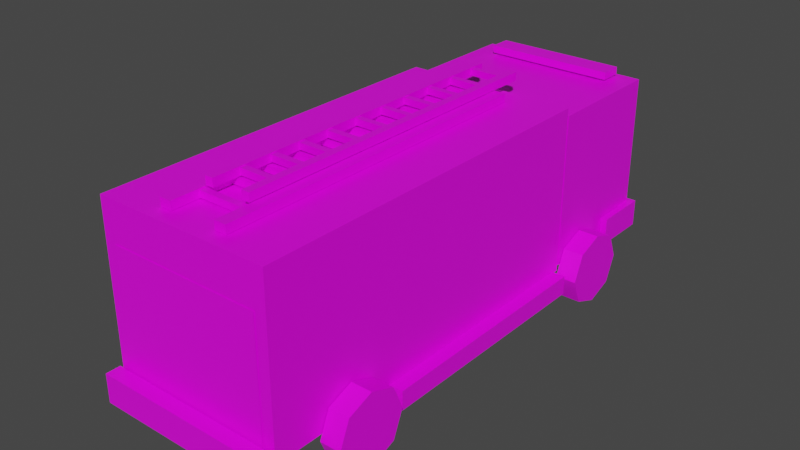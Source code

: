 # Source: fire_truck.blend  (saved by Blender 2.90.7; exported with 4.5.12 LTS)
import bpy
from mathutils import Matrix  # noqa: F401  (used for matrix-valued properties, if any)

bpy.ops.wm.read_factory_settings(use_empty=True)
scene = bpy.context.scene
scene.name = 'Scene'

# ---- collections
col_collection = bpy.data.collections.new('Collection'); scene.collection.children.link(col_collection)

# ---- images (referenced by path relative to the original .blend; pixels are not part of the script)
import os
ASSET_DIR = os.environ.get("B2B_ASSET_DIR", "")  # directory of the original .blend (textures are referenced by path, not embedded)
HERE = os.path.dirname(os.path.abspath(__file__))  # packed textures are extracted next to this script under _unpacked/

def load_image(name, relpath, width, height, colorspace="sRGB"):
    """Load a texture the original file referenced (path relative to the .blend, or extracted next to this script)."""
    p = next((c for c in (os.path.join(HERE, relpath), os.path.join(ASSET_DIR, relpath)) if relpath and os.path.exists(c)), "")
    if p:
        img = bpy.data.images.load(p, check_existing=True)
        img.name = name
    else:  # same state as the original file: an image datablock whose file is absent (Cycles renders it pink)
        img = bpy.data.images.new(name, width, height)
        img.source = "FILE"
        img.filepath = "//" + (relpath or name)
    img.colorspace_settings.name = colorspace
    return img
img_caminhao_bombeiro_png = load_image('caminhao_bombeiro.png', 'fire_truck.png', 1024, 1024, 'sRGB')

# ---- materials (node trees are filled in below, after node groups)
mat_material = bpy.data.materials.new('Material')
mat_material.alpha_threshold = 0.0
mat_material.line_color = (0.0, 0.0, 0.0, 1.0)

# ---- material node trees
mat_material.use_nodes = True; mat_material.node_tree.nodes.clear()
_N = mat_material.node_tree.nodes; _L = mat_material.node_tree.links
n0 = _N.new('ShaderNodeOutputMaterial'); n0.name = 'Material Output'; n0.location = (300, 300)
n1 = _N.new('ShaderNodeTexImage'); n1.name = 'Image Texture'; n1.location = (-292, 205)
n1.image = img_caminhao_bombeiro_png
n1.interpolation = 'Closest'
n2 = _N.new('ShaderNodeBsdfPrincipled'); n2.name = 'Principled BSDF'; n2.location = (10, 300)
n2.distribution = 'GGX'
n2.subsurface_method = 'BURLEY'
n2.inputs[2].default_value = 0.4
n2.inputs[3].default_value = 1.45
n2.inputs[27].default_value = (0.0, 0.0, 0.0, 1.0)
n2.inputs[28].default_value = 1.0
n3 = _N.new('ShaderNodeMath'); n3.name = 'Math'; n3.location = (0, 0)
n3.hide = True
n3.operation = 'GREATER_THAN'
n3.inputs[1].default_value = 0.0
_L.new(n2.outputs[0], n0.inputs[0])
_L.new(n1.outputs[0], n2.inputs[0])
_L.new(n1.outputs[1], n3.inputs[0])
_L.new(n3.outputs[0], n2.inputs[4])
n0.is_active_output = True

# ---- world
world_world = bpy.data.worlds.new('World'); scene.world = world_world
world_world.use_nodes = True; world_world.node_tree.nodes.clear()
_N = world_world.node_tree.nodes; _L = world_world.node_tree.links
n0 = _N.new('ShaderNodeOutputWorld'); n0.name = 'World Output'; n0.location = (300, 300)
n1 = _N.new('ShaderNodeBackground'); n1.name = 'Background'; n1.location = (10, 300)
n1.inputs[0].default_value = (0.05088, 0.05088, 0.05088, 1.0)
_L.new(n1.outputs[0], n0.inputs[0])
n0.is_active_output = True
world_world.color = (0.05088, 0.05088, 0.05088)
world_world.use_sun_shadow = False
world_world.sun_shadow_jitter_overblur = 0.0

# ---- meshes
me_cube_001 = bpy.data.meshes.new('Cube.001')
me_cube_001.from_pydata([(-7.847, -2.876, 11.75), (-7.847, 8.455, 11.75), (-7.847, -2.876, -1.813), (-7.847, 8.455, -1.813), (7.708, -2.876, 11.75), (7.708, 8.455, 11.75), (7.708, -2.876, -1.813), (7.708, 8.455, -1.813), (-7.847, -36.48, -2.287), (-7.847, -36.48, 12.48), (-7.847, -3.034, -2.287), (-7.847, -3.034, 12.48), (7.708, -36.48, -2.287), (7.708, -36.48, 12.48), (7.708, -3.034, -2.287), (7.708, -3.034, 12.48), (-3.364, -36.77, -3.78), (-3.364, -36.77, -2.093), (-3.364, 3.883, -3.78), (-3.364, 3.883, -2.093), (3.224, -36.77, -3.78), (3.224, -36.77, -2.093), (3.224, 3.883, -3.78), (3.224, 3.883, -2.093), (-7.911, -37.97, -3.74), (-7.911, -37.97, -1.212), (-7.911, -36.68, -3.74), (-7.911, -36.68, -1.212), (7.771, -37.97, -3.74), (7.771, -37.97, -1.212), (7.771, -36.68, -3.74), (7.771, -36.68, -1.212), (6.672, -36.54, 9.044), (6.672, -36.54, -2.287), (-6.811, -36.54, 9.044), (-6.811, -36.54, -2.287), (-8.49, 6.823, 0.1135), (-8.49, 8.91, 0.1135), (-8.49, 6.823, -2.296), (-8.49, 8.91, -2.296), (8.35, 6.823, 0.1135), (8.35, 8.91, 0.1135), (8.35, 6.823, -2.296), (8.35, 8.91, -2.296), (-7.847, -14.18, -2.287), (-7.847, -25.33, -2.287), (-7.847, -25.33, 12.48), (-7.847, -14.18, 12.48), (7.708, -25.33, -2.287), (7.708, -14.18, -2.287), (7.708, -14.18, 12.48), (7.708, -25.33, 12.48), (7.74, 3.84, -2.296), (8.353, 3.84, -2.296), (7.74, 3.84, 0.1135), (8.353, 3.84, 0.1135), (8.353, 6.823, 0.1135), (7.74, 6.823, 0.1135), (8.353, 6.823, -2.296), (7.74, 6.823, -2.296), (-8.496, 3.84, -2.296), (-7.884, 3.84, -2.296), (-8.496, 3.84, 0.1135), (-7.884, 3.84, 0.1135), (-7.884, 6.823, 0.1135), (-8.496, 6.823, 0.1135), (-7.884, 6.823, -2.296), (-8.496, 6.823, -2.296), (9.614, 3.348, -2.764), (9.614, -3.11, -2.764), (7.772, 0.119, -2.764), (9.614, 0.119, -2.764), (7.772, -2.164, -5.047), (7.772, -2.164, -0.4816), (7.772, 2.402, -5.047), (7.772, 2.402, -0.4816), (-9.804, -32.38, -2.764), (-9.804, -25.92, -2.764), (-7.962, -25.92, -2.764), (-7.962, -32.38, -2.764), (-9.804, -29.15, -2.764), (-7.962, -29.15, -2.764), (-9.804, -31.44, -5.047), (-9.804, -31.44, -0.4816), (-9.804, -26.87, -5.047), (-9.804, -26.87, -0.4816), (-7.962, -31.44, -5.047), (-7.962, -31.44, -0.4816), (-7.962, -26.87, -5.047), (-7.962, -26.87, -0.4816), (-7.962, -29.15, 0.3831), (-7.962, -29.15, -5.912), (-9.804, -29.15, 0.3831), (-9.804, -29.15, -5.912), (9.614, -2.164, -5.047), (9.614, -2.164, -0.4816), (9.614, 2.402, -5.047), (9.614, 2.402, -0.4816), (9.614, 0.119, 0.3831), (9.614, 0.119, -5.912), (7.772, 0.119, 0.3831), (7.772, 0.119, -5.912), (-9.804, 0.119, -5.912), (-9.804, 0.119, 0.3831), (-7.962, 0.119, -5.912), (-7.962, 0.119, 0.3831), (-7.962, 2.402, -0.4816), (-7.962, 2.402, -5.047), (-7.962, -2.164, -0.4816), (-7.962, -2.164, -5.047), (-9.804, 2.402, -0.4816), (-9.804, 2.402, -5.047), (-9.804, -2.164, -0.4816), (-9.804, -2.164, -5.047), (-7.962, 0.119, -2.764), (-9.804, 0.119, -2.764), (-7.962, -3.11, -2.764), (-7.962, 3.348, -2.764), (-9.804, 3.348, -2.764), (-9.804, -3.11, -2.764), (-8.843, -25.1, -3.78), (-8.843, -25.1, -2.093), (-8.843, -3.738, -3.78), (-8.843, -3.738, -2.093), (-7.614, -25.1, -3.78), (-7.614, -25.1, -2.093), (-7.614, -3.738, -3.78), (-7.614, -3.738, -2.093), (8.948, -3.738, -2.093), (8.948, -3.738, -3.78), (8.948, -25.1, -2.093), (8.948, -25.1, -3.78), (7.72, -3.738, -2.093), (7.72, -3.738, -3.78), (7.72, -25.1, -2.093), (7.72, -25.1, -3.78), (3.03, 8.422, 0.6444), (3.03, 8.422, 2.427), (3.03, 8.822, 0.6444), (3.03, 8.822, 2.427), (6.657, 8.422, 0.6444), (6.657, 8.422, 2.427), (6.657, 8.822, 0.6444), (6.657, 8.822, 2.427), (-6.226, 8.422, 0.6444), (-6.226, 8.422, 2.427), (-6.226, 8.822, 0.6444), (-6.226, 8.822, 2.427), (-2.599, 8.422, 0.6444), (-2.599, 8.422, 2.427), (-2.599, 8.822, 0.6444), (-2.599, 8.822, 2.427), (-7.615, -36.32, 0.7408), (7.476, -36.32, 0.7408), (-7.615, -25.5, 0.7408), (7.476, -25.5, 0.7408), (0.2173, -32.52, 4.751), (0.2173, -29.26, 4.751), (-0.6589, -32.52, 4.601), (-0.6589, -29.26, 4.601), (-1.334, -32.52, 4.185), (-1.334, -29.26, 4.185), (-1.654, -32.52, 3.597), (-1.654, -29.26, 3.597), (-1.546, -32.52, 2.974), (-1.546, -29.26, 2.974), (-1.033, -32.52, 2.457), (-1.033, -29.26, 2.457), (-0.2339, -32.52, 2.165), (-0.2339, -29.26, 2.165), (0.6685, -32.52, 2.165), (0.6685, -29.26, 2.165), (1.468, -32.52, 2.457), (1.468, -29.26, 2.457), (1.98, -32.52, 2.974), (1.98, -29.26, 2.974), (2.089, -32.52, 3.597), (2.089, -29.26, 3.597), (1.769, -32.52, 4.185), (1.769, -29.26, 4.185), (1.093, -32.52, 4.601), (1.093, -29.26, 4.601), (-2.907, -33.58, 0.6997), (-2.907, -33.58, 5.685), (-2.907, -32.29, 0.6997), (-2.907, -32.29, 5.685), (2.767, -33.58, 0.6997), (2.767, -33.58, 5.685), (2.767, -32.29, 0.6997), (2.767, -32.29, 5.685), (-2.907, -29.37, 0.6997), (-2.907, -29.37, 5.685), (-2.907, -28.08, 0.6997), (-2.907, -28.08, 5.685), (2.767, -29.37, 0.6997), (2.767, -29.37, 5.685), (2.767, -28.08, 0.6997), (2.767, -28.08, 5.685), (-5.924, 5.896, 11.96), (-5.924, 5.896, 12.62), (-5.924, 7.863, 11.96), (-5.924, 7.863, 12.62), (5.785, 5.896, 11.96), (5.785, 5.896, 12.62), (5.785, 7.863, 11.96), (5.785, 7.863, 12.62), (7.772, -29.15, -5.912), (7.772, -29.15, 0.3831), (9.614, -29.15, -5.912), (9.614, -29.15, 0.3831), (9.614, -26.87, -0.4816), (9.614, -26.87, -5.047), (9.614, -31.44, -0.4816), (9.614, -31.44, -5.047), (7.772, -26.87, -0.4816), (7.772, -26.87, -5.047), (7.772, -31.44, -0.4816), (7.772, -31.44, -5.047), (9.614, -29.15, -2.764), (7.772, -29.15, -2.764), (9.614, -32.38, -2.764), (9.614, -25.92, -2.764), (7.772, -25.92, -2.764), (7.772, -32.38, -2.764), (7.772, 3.348, -2.764), (7.772, -3.11, -2.764), (2.052, -35.16, 12.52), (2.052, -35.16, 13.25), (2.052, -5.213, 12.52), (2.052, -5.213, 13.25), (3.102, -35.16, 12.52), (3.102, -35.16, 13.25), (3.102, -5.213, 12.52), (3.102, -5.213, 13.25), (-3.175, -35.16, 12.52), (-3.175, -35.16, 13.25), (-3.175, -5.213, 12.52), (-3.175, -5.213, 13.25), (-2.125, -35.16, 12.52), (-2.125, -35.16, 13.25), (-2.125, -5.213, 12.52), (-2.125, -5.213, 13.25), (2.226, -32.74, 12.6), (2.226, -32.74, 13.16), (-2.252, -32.74, 12.6), (-2.252, -32.74, 13.16), (2.226, -32.18, 12.6), (2.226, -32.18, 13.16), (-2.252, -32.18, 12.6), (-2.252, -32.18, 13.16), (2.226, -29.86, 12.6), (2.226, -29.86, 13.16), (-2.252, -29.86, 12.6), (-2.252, -29.86, 13.16), (2.226, -29.3, 12.6), (2.226, -29.3, 13.16), (-2.252, -29.3, 12.6), (-2.252, -29.3, 13.16), (2.226, -27.1, 12.6), (2.226, -27.1, 13.16), (-2.252, -27.1, 12.6), (-2.252, -27.1, 13.16), (2.226, -26.53, 12.6), (2.226, -26.53, 13.16), (-2.252, -26.53, 12.6), (-2.252, -26.53, 13.16), (2.226, -24.22, 12.6), (2.226, -24.22, 13.16), (-2.252, -24.22, 12.6), (-2.252, -24.22, 13.16), (2.226, -23.65, 12.6), (2.226, -23.65, 13.16), (-2.252, -23.65, 12.6), (-2.252, -23.65, 13.16), (2.226, -21.14, 12.6), (2.226, -21.14, 13.16), (-2.252, -21.14, 12.6), (-2.252, -21.14, 13.16), (2.226, -20.58, 12.6), (2.226, -20.58, 13.16), (-2.252, -20.58, 12.6), (-2.252, -20.58, 13.16), (2.226, -18.26, 12.6), (2.226, -18.26, 13.16), (-2.252, -18.26, 12.6), (-2.252, -18.26, 13.16), (2.226, -17.7, 12.6), (2.226, -17.7, 13.16), (-2.252, -17.7, 12.6), (-2.252, -17.7, 13.16), (2.226, -15.5, 12.6), (2.226, -15.5, 13.16), (-2.252, -15.5, 12.6), (-2.252, -15.5, 13.16), (2.226, -14.93, 12.6), (2.226, -14.93, 13.16), (-2.252, -14.93, 12.6), (-2.252, -14.93, 13.16), (2.226, -12.62, 12.6), (2.226, -12.62, 13.16), (-2.252, -12.62, 12.6), (-2.252, -12.62, 13.16), (2.226, -12.05, 12.6), (2.226, -12.05, 13.16), (-2.252, -12.05, 12.6), (-2.252, -12.05, 13.16), (2.226, -9.659, 12.6), (2.226, -9.659, 13.16), (-2.252, -9.659, 12.6), (-2.252, -9.659, 13.16), (2.226, -9.096, 12.6), (2.226, -9.096, 13.16), (-2.252, -9.096, 12.6), (-2.252, -9.096, 13.16), (2.226, -6.78, 12.6), (2.226, -6.78, 13.16), (-2.252, -6.78, 12.6), (-2.252, -6.78, 13.16), (2.226, -6.217, 12.6), (2.226, -6.217, 13.16), (-2.252, -6.217, 12.6), (-2.252, -6.217, 13.16), (1.352, -32.15, 13.29), (1.352, -32.15, 14.02), (1.352, -2.203, 13.29), (1.352, -2.203, 14.02), (2.046, -32.15, 13.29), (2.046, -32.15, 14.02), (2.046, -2.203, 13.29), (2.046, -2.203, 14.02), (-2.106, -32.15, 13.29), (-2.106, -32.15, 14.02), (-2.106, -2.203, 13.29), (-2.106, -2.203, 14.02), (-1.411, -32.15, 13.29), (-1.411, -32.15, 14.02), (-1.411, -2.203, 13.29), (-1.411, -2.203, 14.02), (1.467, -29.73, 13.38), (1.467, -29.73, 13.94), (-1.495, -29.73, 13.38), (-1.495, -29.73, 13.94), (1.467, -29.17, 13.38), (1.467, -29.17, 13.94), (-1.495, -29.17, 13.38), (-1.495, -29.17, 13.94), (1.467, -26.85, 13.38), (1.467, -26.85, 13.94), (-1.495, -26.85, 13.38), (-1.495, -26.85, 13.94), (1.467, -26.29, 13.38), (1.467, -26.29, 13.94), (-1.495, -26.29, 13.38), (-1.495, -26.29, 13.94), (1.467, -24.09, 13.38), (1.467, -24.09, 13.94), (-1.495, -24.09, 13.38), (-1.495, -24.09, 13.94), (1.467, -23.52, 13.38), (1.467, -23.52, 13.94), (-1.495, -23.52, 13.38), (-1.495, -23.52, 13.94), (1.467, -21.21, 13.38), (1.467, -21.21, 13.94), (-1.495, -21.21, 13.38), (-1.495, -21.21, 13.94), (1.467, -20.64, 13.38), (1.467, -20.64, 13.94), (-1.495, -20.64, 13.38), (-1.495, -20.64, 13.94), (1.467, -18.13, 13.38), (1.467, -18.13, 13.94), (-1.495, -18.13, 13.38), (-1.495, -18.13, 13.94), (1.467, -17.57, 13.38), (1.467, -17.57, 13.94), (-1.495, -17.57, 13.38), (-1.495, -17.57, 13.94), (1.467, -15.25, 13.38), (1.467, -15.25, 13.94), (-1.495, -15.25, 13.38), (-1.495, -15.25, 13.94), (1.467, -14.69, 13.38), (1.467, -14.69, 13.94), (-1.495, -14.69, 13.38), (-1.495, -14.69, 13.94), (1.467, -12.49, 13.38), (1.467, -12.49, 13.94), (-1.495, -12.49, 13.38), (-1.495, -12.49, 13.94), (1.467, -11.92, 13.38), (1.467, -11.92, 13.94), (-1.495, -11.92, 13.38), (-1.495, -11.92, 13.94), (1.467, -9.607, 13.38), (1.467, -9.607, 13.94), (-1.495, -9.607, 13.38), (-1.495, -9.607, 13.94), (1.467, -9.044, 13.38), (1.467, -9.044, 13.94), (-1.495, -9.044, 13.38), (-1.495, -9.044, 13.94), (1.467, -6.649, 13.38), (1.467, -6.649, 13.94), (-1.495, -6.649, 13.38), (-1.495, -6.649, 13.94), (1.467, -6.086, 13.38), (1.467, -6.086, 13.94), (-1.495, -6.086, 13.38), (-1.495, -6.086, 13.94), (1.467, -3.77, 13.38), (1.467, -3.77, 13.94), (-1.495, -3.77, 13.38), (-1.495, -3.77, 13.94), (1.467, -3.207, 13.38), (1.467, -3.207, 13.94), (-1.495, -3.207, 13.38), (-1.495, -3.207, 13.94)], [], [(0, 1, 3, 2), (2, 3, 7, 6), (6, 7, 5, 4), (4, 5, 1, 0), (2, 6, 4, 0), (7, 3, 1, 5), (44, 47, 11, 10), (10, 11, 15, 14), (48, 51, 13, 12), (12, 13, 9, 8), (45, 48, 12, 8), (51, 46, 9, 13), (16, 17, 19, 18), (18, 19, 23, 22), (22, 23, 21, 20), (20, 21, 17, 16), (18, 22, 20, 16), (23, 19, 17, 21), (24, 25, 27, 26), (26, 27, 31, 30), (30, 31, 29, 28), (28, 29, 25, 24), (26, 30, 28, 24), (31, 27, 25, 29), (33, 32, 34, 35), (36, 37, 39, 38), (38, 39, 43, 42), (42, 43, 41, 40), (40, 41, 37, 36), (38, 42, 40, 36), (43, 39, 37, 41), (15, 11, 47, 50), (50, 47, 46, 51), (10, 14, 49, 44), (44, 49, 48, 45), (14, 15, 50, 49), (49, 50, 51, 48), (8, 9, 46, 45), (45, 46, 47, 44), (53, 52, 59, 58), (55, 54, 52, 53), (58, 59, 57, 56), (56, 57, 54, 55), (53, 58, 56, 55), (59, 52, 54, 57), (61, 60, 67, 66), (63, 62, 60, 61), (66, 67, 65, 64), (64, 65, 62, 63), (61, 66, 64, 63), (67, 60, 62, 65), (122, 123, 127, 126), (86, 79, 76, 82), (93, 80, 77, 84), (89, 85, 92, 90), (80, 92, 85, 77), (84, 88, 91, 93), (77, 85, 89, 78), (81, 90, 87, 79), (79, 87, 83, 76), (93, 91, 86, 82), (90, 92, 83, 87), (76, 83, 92, 80), (84, 77, 78, 88), (78, 89, 90, 81), (91, 81, 79, 86), (82, 76, 80, 93), (104, 114, 116, 109), (119, 112, 103, 115), (105, 103, 112, 108), (102, 104, 109, 113), (116, 108, 112, 119), (114, 105, 108, 116), (118, 110, 106, 117), (111, 107, 104, 102), (115, 103, 110, 118), (106, 110, 103, 105), (102, 115, 118, 111), (111, 118, 117, 107), (109, 116, 119, 113), (117, 106, 105, 114), (113, 119, 115, 102), (133, 129, 131, 135), (127, 123, 121, 125), (128, 132, 134, 130), (124, 125, 121, 120), (122, 126, 124, 120), (126, 127, 125, 124), (120, 121, 123, 122), (131, 130, 134, 135), (135, 134, 132, 133), (133, 132, 128, 129), (129, 128, 130, 131), (136, 137, 139, 138), (138, 139, 143, 142), (142, 143, 141, 140), (140, 141, 137, 136), (138, 142, 140, 136), (143, 139, 137, 141), (144, 145, 147, 146), (146, 147, 151, 150), (150, 151, 149, 148), (148, 149, 145, 144), (146, 150, 148, 144), (151, 147, 145, 149), (46, 45, 48, 51), (154, 155, 153, 152), (156, 157, 159, 158), (158, 159, 161, 160), (160, 161, 163, 162), (162, 163, 165, 164), (164, 165, 167, 166), (166, 167, 169, 168), (168, 169, 171, 170), (170, 171, 173, 172), (172, 173, 175, 174), (174, 175, 177, 176), (176, 177, 179, 178), (184, 185, 189, 188), (178, 179, 181, 180), (180, 181, 157, 156), (182, 183, 185, 184), (188, 189, 187, 186), (186, 187, 183, 182), (184, 188, 186, 182), (189, 185, 183, 187), (192, 193, 197, 196), (190, 191, 193, 192), (196, 197, 195, 194), (194, 195, 191, 190), (192, 196, 194, 190), (197, 193, 191, 195), (200, 201, 205, 204), (198, 199, 201, 200), (204, 205, 203, 202), (202, 203, 199, 198), (200, 204, 202, 198), (205, 201, 199, 203), (221, 210, 209, 218), (223, 216, 207, 219), (209, 207, 216, 212), (206, 208, 213, 217), (220, 212, 216, 223), (218, 209, 212, 220), (222, 214, 210, 221), (215, 211, 208, 206), (219, 207, 214, 222), (210, 214, 207, 209), (206, 219, 222, 215), (215, 222, 221, 211), (208, 218, 220, 213), (213, 220, 223, 217), (217, 223, 219, 206), (211, 221, 218, 208), (88, 78, 81, 91), (68, 97, 98, 71), (225, 73, 100, 70), (98, 100, 73, 95), (101, 99, 94, 72), (69, 95, 73, 225), (71, 98, 95, 69), (224, 75, 97, 68), (74, 96, 99, 101), (70, 100, 75, 224), (97, 75, 100, 98), (101, 70, 224, 74), (74, 224, 68, 96), (99, 71, 69, 94), (94, 69, 225, 72), (72, 225, 70, 101), (96, 68, 71, 99), (107, 117, 114, 104), (226, 227, 229, 228), (228, 229, 233, 232), (232, 233, 231, 230), (230, 231, 227, 226), (228, 232, 230, 226), (233, 229, 227, 231), (234, 235, 237, 236), (236, 237, 241, 240), (240, 241, 239, 238), (238, 239, 235, 234), (236, 240, 238, 234), (241, 237, 235, 239), (242, 243, 245, 244), (244, 245, 249, 248), (248, 249, 247, 246), (246, 247, 243, 242), (244, 248, 246, 242), (249, 245, 243, 247), (250, 251, 253, 252), (252, 253, 257, 256), (256, 257, 255, 254), (254, 255, 251, 250), (252, 256, 254, 250), (257, 253, 251, 255), (258, 259, 261, 260), (260, 261, 265, 264), (264, 265, 263, 262), (262, 263, 259, 258), (260, 264, 262, 258), (265, 261, 259, 263), (266, 267, 269, 268), (268, 269, 273, 272), (272, 273, 271, 270), (270, 271, 267, 266), (268, 272, 270, 266), (273, 269, 267, 271), (274, 275, 277, 276), (276, 277, 281, 280), (280, 281, 279, 278), (278, 279, 275, 274), (276, 280, 278, 274), (281, 277, 275, 279), (282, 283, 285, 284), (284, 285, 289, 288), (288, 289, 287, 286), (286, 287, 283, 282), (284, 288, 286, 282), (289, 285, 283, 287), (290, 291, 293, 292), (292, 293, 297, 296), (296, 297, 295, 294), (294, 295, 291, 290), (292, 296, 294, 290), (297, 293, 291, 295), (298, 299, 301, 300), (300, 301, 305, 304), (304, 305, 303, 302), (302, 303, 299, 298), (300, 304, 302, 298), (305, 301, 299, 303), (306, 307, 309, 308), (308, 309, 313, 312), (312, 313, 311, 310), (310, 311, 307, 306), (308, 312, 310, 306), (313, 309, 307, 311), (314, 315, 317, 316), (316, 317, 321, 320), (320, 321, 319, 318), (318, 319, 315, 314), (316, 320, 318, 314), (321, 317, 315, 319), (322, 323, 325, 324), (324, 325, 329, 328), (328, 329, 327, 326), (326, 327, 323, 322), (324, 328, 326, 322), (329, 325, 323, 327), (330, 331, 333, 332), (332, 333, 337, 336), (336, 337, 335, 334), (334, 335, 331, 330), (332, 336, 334, 330), (337, 333, 331, 335), (338, 339, 341, 340), (340, 341, 345, 344), (344, 345, 343, 342), (342, 343, 339, 338), (340, 344, 342, 338), (345, 341, 339, 343), (346, 347, 349, 348), (348, 349, 353, 352), (352, 353, 351, 350), (350, 351, 347, 346), (348, 352, 350, 346), (353, 349, 347, 351), (354, 355, 357, 356), (356, 357, 361, 360), (360, 361, 359, 358), (358, 359, 355, 354), (356, 360, 358, 354), (361, 357, 355, 359), (362, 363, 365, 364), (364, 365, 369, 368), (368, 369, 367, 366), (366, 367, 363, 362), (364, 368, 366, 362), (369, 365, 363, 367), (370, 371, 373, 372), (372, 373, 377, 376), (376, 377, 375, 374), (374, 375, 371, 370), (372, 376, 374, 370), (377, 373, 371, 375), (378, 379, 381, 380), (380, 381, 385, 384), (384, 385, 383, 382), (382, 383, 379, 378), (380, 384, 382, 378), (385, 381, 379, 383), (386, 387, 389, 388), (388, 389, 393, 392), (392, 393, 391, 390), (390, 391, 387, 386), (388, 392, 390, 386), (393, 389, 387, 391), (394, 395, 397, 396), (396, 397, 401, 400), (400, 401, 399, 398), (398, 399, 395, 394), (396, 400, 398, 394), (401, 397, 395, 399), (402, 403, 405, 404), (404, 405, 409, 408), (408, 409, 407, 406), (406, 407, 403, 402), (404, 408, 406, 402), (409, 405, 403, 407), (410, 411, 413, 412), (412, 413, 417, 416), (416, 417, 415, 414), (414, 415, 411, 410), (412, 416, 414, 410), (417, 413, 411, 415)])
_uv = me_cube_001.uv_layers.new(name='UVMap')
_uv.uv.foreach_set('vector', [0.5, 1.0, 0.7583, 1.0, 0.7583, 0.75, 0.5, 0.75, 0.0, 0.75, 0.25, 0.75, 0.25, 1.0, 0.0, 1.0, 0.5, 0.75, 0.7583, 0.75, 0.7583, 1.0, 0.5, 1.0, 0.0, 0.75, 0.25, 0.75, 0.25, 1.0, 0.0, 1.0, 0.0, 0.75, 0.25, 0.75, 0.25, 1.0, 0.0, 1.0, 0.7583, 0.75, 1.0, 0.75, 1.0, 1.0, 0.7583, 1.0, 0.0, 0.75, 0.0, 0.5, 0.25, 0.5, 0.25, 0.75, 0.0, 0.75, 0.25, 0.75, 0.25, 1.0, 0.0, 1.0, 1.0, 0.5, 1.0, 0.75, 0.7583, 0.75, 0.7583, 0.5, 0.0, 0.75, 0.0, 0.5, 0.25, 0.5, 0.25, 0.75, 0.0, 0.9167, 0.25, 0.9167, 0.25, 1.0, 0.0, 1.0, 0.0, 0.9167, 0.25, 0.9167, 0.25, 1.0, 0.0, 1.0, 0.0, 0.75, 0.25, 0.75, 0.25, 1.0, 0.0, 1.0, 0.0, 0.75, 0.25, 0.75, 0.25, 1.0, 0.0, 1.0, 0.0, 0.75, 0.25, 0.75, 0.25, 1.0, 0.0, 1.0, 0.0, 0.75, 0.25, 0.75, 0.25, 1.0, 0.0, 1.0, 0.0, 0.75, 0.25, 0.75, 0.25, 1.0, 0.0, 1.0, 0.0, 0.75, 0.25, 0.75, 0.25, 1.0, 0.0, 1.0, 0.25, 0.08333, 0.3083, 0.08333, 0.3083, 0.1417, 0.25, 0.1417, 0.25, 0.08333, 0.3083, 0.08333, 0.3083, 0.1417, 0.25, 0.1417, 0.25, 0.08333, 0.3083, 0.08333, 0.3083, 0.1417, 0.25, 0.1417, 0.25, 0.08333, 0.3083, 0.08333, 0.3083, 0.1417, 0.25, 0.1417, 0.25, 0.08333, 0.3083, 0.08333, 0.3083, 0.1417, 0.25, 0.1417, 0.25, 0.08333, 0.3083, 0.08333, 0.3083, 0.1417, 0.25, 0.1417, 0.5, 0.5, 0.5, 0.75, 0.25, 0.75, 0.25, 0.5, 0.7917, 0.08333, 0.85, 0.08333, 0.85, 0.1417, 0.7917, 0.1417, 0.7917, 0.08333, 0.85, 0.08333, 0.85, 0.1417, 0.7917, 0.1417, 0.7917, 0.08333, 0.85, 0.08333, 0.85, 0.1417, 0.7917, 0.1417, 0.7917, 0.08333, 0.85, 0.08333, 0.85, 0.1417, 0.7917, 0.1417, 0.7917, 0.08333, 0.85, 0.08333, 0.85, 0.1417, 0.7917, 0.1417, 0.7917, 0.08333, 0.85, 0.08333, 0.85, 0.1417, 0.7917, 0.1417, 0.0, 0.75, 0.25, 0.75, 0.25, 0.8333, 0.0, 0.8333, 0.0, 0.8333, 0.25, 0.8333, 0.25, 0.9167, 0.0, 0.9167, 0.0, 0.75, 0.25, 0.75, 0.25, 0.8333, 0.0, 0.8333, 0.0, 0.8333, 0.25, 0.8333, 0.25, 0.9167, 0.0, 0.9167, 0.0, 0.75, 0.0, 0.5, 0.25, 0.5, 0.25, 0.75, 0.0, 0.75, 0.0, 0.5, 0.25, 0.5, 0.25, 0.75, 1.0, 0.5, 1.0, 0.75, 0.7583, 0.75, 0.7583, 0.5, 0.0, 0.75, 0.0, 0.5, 0.25, 0.5, 0.25, 0.75, 0.7917, 0.08333, 0.85, 0.08333, 0.85, 0.1417, 0.7917, 0.1417, 0.7917, 0.08333, 0.85, 0.08333, 0.85, 0.1417, 0.7917, 0.1417, 0.7917, 0.08333, 0.85, 0.08333, 0.85, 0.1417, 0.7917, 0.1417, 0.7917, 0.08333, 0.85, 0.08333, 0.85, 0.1417, 0.7917, 0.1417, 0.7917, 0.08333, 0.85, 0.08333, 0.85, 0.1417, 0.7917, 0.1417, 0.7917, 0.08333, 0.85, 0.08333, 0.85, 0.1417, 0.7917, 0.1417, 0.7917, 0.08333, 0.85, 0.08333, 0.85, 0.1417, 0.7917, 0.1417, 0.7917, 0.08333, 0.85, 0.08333, 0.85, 0.1417, 0.7917, 0.1417, 0.7917, 0.08333, 0.85, 0.08333, 0.85, 0.1417, 0.7917, 0.1417, 0.7917, 0.08333, 0.85, 0.08333, 0.85, 0.1417, 0.7917, 0.1417, 0.7917, 0.08333, 0.85, 0.08333, 0.85, 0.1417, 0.7917, 0.1417, 0.7917, 0.08333, 0.85, 0.08333, 0.85, 0.1417, 0.7917, 0.1417, 0.25, 0.08333, 0.3083, 0.08333, 0.3083, 0.1417, 0.25, 0.1417, 0.2583, 0.08333, 0.3333, 0.08333, 0.3333, 0.1417, 0.2583, 0.1417, 0.1167, 0.008333, 0.1167, 0.125, 0.25, 0.125, 0.2167, 0.03333, 0.2583, 0.08333, 0.3333, 0.08333, 0.3333, 0.1417, 0.2583, 0.1417, 0.1167, 0.125, 0.1167, 0.2417, 0.2083, 0.225, 0.25, 0.125, 0.2583, 0.08333, 0.3333, 0.08333, 0.3333, 0.1417, 0.2583, 0.1417, 0.2583, 0.08333, 0.3333, 0.08333, 0.3333, 0.1417, 0.2583, 0.1417, 0.1167, 0.125, 0.1167, 0.2417, 0.025, 0.2167, 0.0, 0.125, 0.2583, 0.08333, 0.3333, 0.08333, 0.3333, 0.1417, 0.2583, 0.1417, 0.2583, 0.08333, 0.3333, 0.08333, 0.3333, 0.1417, 0.2583, 0.1417, 0.2583, 0.08333, 0.3333, 0.08333, 0.3333, 0.1417, 0.2583, 0.1417, 0.0, 0.125, 0.025, 0.2167, 0.1167, 0.2417, 0.1167, 0.125, 0.2583, 0.08333, 0.3333, 0.08333, 0.3333, 0.1417, 0.2583, 0.1417, 0.25, 0.125, 0.2083, 0.225, 0.1167, 0.2417, 0.1167, 0.125, 0.1167, 0.008333, 0.1167, 0.125, 0.0, 0.125, 0.025, 0.03333, 0.025, 0.03333, 0.0, 0.125, 0.1167, 0.125, 0.1167, 0.008333, 0.1167, 0.008333, 0.1167, 0.125, 0.0, 0.125, 0.025, 0.03333, 0.0, 0.125, 0.025, 0.2167, 0.1167, 0.2417, 0.1167, 0.125, 0.2583, 0.08333, 0.3333, 0.08333, 0.3333, 0.1417, 0.2583, 0.1417, 0.2583, 0.08333, 0.3333, 0.08333, 0.3333, 0.1417, 0.2583, 0.1417, 0.2583, 0.08333, 0.3333, 0.08333, 0.3333, 0.1417, 0.2583, 0.1417, 0.1167, 0.125, 0.1167, 0.2417, 0.025, 0.2167, 0.0, 0.125, 0.2583, 0.08333, 0.3333, 0.08333, 0.3333, 0.1417, 0.2583, 0.1417, 0.2583, 0.08333, 0.3333, 0.08333, 0.3333, 0.1417, 0.2583, 0.1417, 0.1167, 0.125, 0.1167, 0.2417, 0.2083, 0.225, 0.25, 0.125, 0.2583, 0.08333, 0.3333, 0.08333, 0.3333, 0.1417, 0.2583, 0.1417, 0.1167, 0.008333, 0.1167, 0.125, 0.25, 0.125, 0.2167, 0.03333, 0.2583, 0.08333, 0.3333, 0.08333, 0.3333, 0.1417, 0.2583, 0.1417, 0.2583, 0.08333, 0.3333, 0.08333, 0.3333, 0.1417, 0.2583, 0.1417, 0.25, 0.125, 0.2083, 0.225, 0.1167, 0.2417, 0.1167, 0.125, 0.025, 0.03333, 0.0, 0.125, 0.1167, 0.125, 0.1167, 0.008333, 0.25, 0.08333, 0.3083, 0.08333, 0.3083, 0.1417, 0.25, 0.1417, 0.25, 0.08333, 0.3083, 0.08333, 0.3083, 0.1417, 0.25, 0.1417, 0.25, 0.08333, 0.3083, 0.08333, 0.3083, 0.1417, 0.25, 0.1417, 0.25, 0.08333, 0.3083, 0.08333, 0.3083, 0.1417, 0.25, 0.1417, 0.25, 0.08333, 0.3083, 0.08333, 0.3083, 0.1417, 0.25, 0.1417, 0.25, 0.08333, 0.3083, 0.08333, 0.3083, 0.1417, 0.25, 0.1417, 0.25, 0.08333, 0.3083, 0.08333, 0.3083, 0.1417, 0.25, 0.1417, 0.25, 0.08333, 0.3083, 0.08333, 0.3083, 0.1417, 0.25, 0.1417, 0.25, 0.08333, 0.3083, 0.08333, 0.3083, 0.1417, 0.25, 0.1417, 0.25, 0.08333, 0.3083, 0.08333, 0.3083, 0.1417, 0.25, 0.1417, 0.25, 0.08333, 0.3083, 0.08333, 0.3083, 0.1417, 0.25, 0.1417, 0.45, 0.08333, 0.45, 0.1417, 0.3917, 0.1417, 0.3917, 0.08333, 0.5, 0.1417, 0.5, 0.25, 0.3917, 0.25, 0.3917, 0.1417, 0.45, 0.08333, 0.45, 0.1417, 0.3917, 0.1417, 0.3917, 0.08333, 0.45, 0.08333, 0.45, 0.1417, 0.3917, 0.1417, 0.3917, 0.08333, 0.45, 0.08333, 0.45, 0.1417, 0.3917, 0.1417, 0.3917, 0.08333, 0.45, 0.08333, 0.45, 0.1417, 0.3917, 0.1417, 0.3917, 0.08333, 0.45, 0.08333, 0.45, 0.1417, 0.3917, 0.1417, 0.3917, 0.08333, 0.5, 0.1417, 0.5, 0.25, 0.3917, 0.25, 0.3917, 0.1417, 0.45, 0.08333, 0.45, 0.1417, 0.3917, 0.1417, 0.3917, 0.08333, 0.45, 0.08333, 0.45, 0.1417, 0.3917, 0.1417, 0.3917, 0.08333, 0.45, 0.08333, 0.45, 0.1417, 0.3917, 0.1417, 0.3917, 0.08333, 0.45, 0.08333, 0.45, 0.1417, 0.3917, 0.1417, 0.3917, 0.08333, 0.0, 0.75, 0.25, 0.75, 0.25, 1.0, 0.0, 1.0, 0.0, 0.9167, 0.25, 0.9167, 0.25, 1.0, 0.0, 1.0, 0.5417, 0.1417, 0.65, 0.1417, 0.65, 0.25, 0.5417, 0.25, 0.5417, 0.1417, 0.65, 0.1417, 0.65, 0.25, 0.5417, 0.25, 0.5417, 0.1417, 0.65, 0.1417, 0.65, 0.25, 0.5417, 0.25, 0.5417, 0.1417, 0.65, 0.1417, 0.65, 0.25, 0.5417, 0.25, 0.5417, 0.1417, 0.65, 0.1417, 0.65, 0.25, 0.5417, 0.25, 0.5417, 0.1417, 0.65, 0.1417, 0.65, 0.25, 0.5417, 0.25, 0.5417, 0.1417, 0.65, 0.1417, 0.65, 0.25, 0.5417, 0.25, 0.5417, 0.1417, 0.65, 0.1417, 0.65, 0.25, 0.5417, 0.25, 0.5417, 0.1417, 0.65, 0.1417, 0.65, 0.25, 0.5417, 0.25, 0.5417, 0.1417, 0.65, 0.1417, 0.65, 0.25, 0.5417, 0.25, 0.5417, 0.1417, 0.65, 0.1417, 0.65, 0.25, 0.5417, 0.25, 0.0, 0.75, 0.25, 0.75, 0.25, 1.0, 0.0, 1.0, 0.5417, 0.1417, 0.65, 0.1417, 0.65, 0.25, 0.5417, 0.25, 0.5417, 0.1417, 0.65, 0.1417, 0.65, 0.25, 0.5417, 0.25, 0.0, 0.75, 0.25, 0.75, 0.25, 1.0, 0.0, 1.0, 0.0, 0.75, 0.25, 0.75, 0.25, 1.0, 0.0, 1.0, 0.0, 0.75, 0.25, 0.75, 0.25, 1.0, 0.0, 1.0, 0.0, 0.75, 0.25, 0.75, 0.25, 1.0, 0.0, 1.0, 0.0, 0.75, 0.25, 0.75, 0.25, 1.0, 0.0, 1.0, 0.0, 0.75, 0.25, 0.75, 0.25, 1.0, 0.0, 1.0, 0.0, 0.75, 0.25, 0.75, 0.25, 1.0, 0.0, 1.0, 0.0, 0.75, 0.25, 0.75, 0.25, 1.0, 0.0, 1.0, 0.0, 0.75, 0.25, 0.75, 0.25, 1.0, 0.0, 1.0, 0.0, 0.75, 0.25, 0.75, 0.25, 1.0, 0.0, 1.0, 0.0, 0.75, 0.25, 0.75, 0.25, 1.0, 0.0, 1.0, 0.3583, 0.975, 0.3583, 1.0, 0.25, 1.0, 0.25, 0.975, 0.25, 0.975, 0.2583, 0.975, 0.2583, 1.0, 0.25, 1.0, 0.25, 0.975, 0.2583, 0.975, 0.2583, 1.0, 0.25, 1.0, 0.25, 1.0, 0.25, 0.975, 0.3583, 0.975, 0.3583, 1.0, 0.25, 0.975, 0.3583, 0.975, 0.3583, 1.0, 0.25, 1.0, 0.25, 0.975, 0.3583, 0.975, 0.3583, 1.0, 0.25, 1.0, 0.25, 0.125, 0.2083, 0.225, 0.1167, 0.2417, 0.1167, 0.125, 0.0, 0.125, 0.025, 0.2167, 0.1167, 0.2417, 0.1167, 0.125, 0.2583, 0.08333, 0.3333, 0.08333, 0.3333, 0.1417, 0.2583, 0.1417, 0.2583, 0.08333, 0.3333, 0.08333, 0.3333, 0.1417, 0.2583, 0.1417, 0.2583, 0.08333, 0.3333, 0.08333, 0.3333, 0.1417, 0.2583, 0.1417, 0.1167, 0.125, 0.1167, 0.2417, 0.025, 0.2167, 0.0, 0.125, 0.2583, 0.08333, 0.3333, 0.08333, 0.3333, 0.1417, 0.2583, 0.1417, 0.2583, 0.08333, 0.3333, 0.08333, 0.3333, 0.1417, 0.2583, 0.1417, 0.1167, 0.125, 0.1167, 0.2417, 0.2083, 0.225, 0.25, 0.125, 0.2583, 0.08333, 0.3333, 0.08333, 0.3333, 0.1417, 0.2583, 0.1417, 0.1167, 0.008333, 0.1167, 0.125, 0.25, 0.125, 0.2167, 0.03333, 0.2583, 0.08333, 0.3333, 0.08333, 0.3333, 0.1417, 0.2583, 0.1417, 0.1167, 0.008333, 0.1167, 0.125, 0.0, 0.125, 0.025, 0.03333, 0.2583, 0.08333, 0.3333, 0.08333, 0.3333, 0.1417, 0.2583, 0.1417, 0.025, 0.03333, 0.0, 0.125, 0.1167, 0.125, 0.1167, 0.008333, 0.2167, 0.03333, 0.25, 0.125, 0.1167, 0.125, 0.1167, 0.008333, 0.2167, 0.03333, 0.25, 0.125, 0.1167, 0.125, 0.1167, 0.008333, 0.25, 0.125, 0.2083, 0.225, 0.1167, 0.2417, 0.1167, 0.125, 0.0, 0.125, 0.025, 0.2167, 0.1167, 0.2417, 0.1167, 0.125, 0.2583, 0.08333, 0.3333, 0.08333, 0.3333, 0.1417, 0.2583, 0.1417, 0.2583, 0.08333, 0.3333, 0.08333, 0.3333, 0.1417, 0.2583, 0.1417, 0.2583, 0.08333, 0.3333, 0.08333, 0.3333, 0.1417, 0.2583, 0.1417, 0.1167, 0.125, 0.1167, 0.2417, 0.025, 0.2167, 0.0, 0.125, 0.2583, 0.08333, 0.3333, 0.08333, 0.3333, 0.1417, 0.2583, 0.1417, 0.2583, 0.08333, 0.3333, 0.08333, 0.3333, 0.1417, 0.2583, 0.1417, 0.1167, 0.125, 0.1167, 0.2417, 0.2083, 0.225, 0.25, 0.125, 0.2583, 0.08333, 0.3333, 0.08333, 0.3333, 0.1417, 0.2583, 0.1417, 0.1167, 0.008333, 0.1167, 0.125, 0.25, 0.125, 0.2167, 0.03333, 0.2583, 0.08333, 0.3333, 0.08333, 0.3333, 0.1417, 0.2583, 0.1417, 0.1167, 0.008333, 0.1167, 0.125, 0.0, 0.125, 0.025, 0.03333, 0.2583, 0.08333, 0.3333, 0.08333, 0.3333, 0.1417, 0.2583, 0.1417, 0.025, 0.03333, 0.0, 0.125, 0.1167, 0.125, 0.1167, 0.008333, 0.2167, 0.03333, 0.25, 0.125, 0.1167, 0.125, 0.1167, 0.008333, 0.2167, 0.03333, 0.25, 0.125, 0.1167, 0.125, 0.1167, 0.008333, 0.2833, 0.6417, 0.2917, 0.6417, 0.2917, 0.6583, 0.2833, 0.6583, 0.2833, 0.6417, 0.2917, 0.6417, 0.2917, 0.6583, 0.2833, 0.6583, 0.2833, 0.6417, 0.2917, 0.6417, 0.2917, 0.6583, 0.2833, 0.6583, 0.2833, 0.6417, 0.2917, 0.6417, 0.2917, 0.6583, 0.2833, 0.6583, 0.2833, 0.6417, 0.2917, 0.6417, 0.2917, 0.6583, 0.2833, 0.6583, 0.275, 0.6417, 0.2833, 0.6417, 0.2833, 0.6583, 0.275, 0.6583, 0.2833, 0.6417, 0.2917, 0.6417, 0.2917, 0.6583, 0.2833, 0.6583, 0.2833, 0.6417, 0.2917, 0.6417, 0.2917, 0.6583, 0.2833, 0.6583, 0.2833, 0.6417, 0.2917, 0.6417, 0.2917, 0.6583, 0.2833, 0.6583, 0.2833, 0.6417, 0.2917, 0.6417, 0.2917, 0.6583, 0.2833, 0.6583, 0.2833, 0.6417, 0.2917, 0.6417, 0.2917, 0.6583, 0.2833, 0.6583, 0.275, 0.6417, 0.2833, 0.6417, 0.2833, 0.6583, 0.275, 0.6583, 0.2833, 0.6417, 0.2917, 0.6417, 0.2917, 0.6583, 0.2833, 0.6583, 0.2833, 0.6417, 0.2917, 0.6417, 0.2917, 0.6583, 0.2833, 0.6583, 0.2833, 0.6417, 0.2917, 0.6417, 0.2917, 0.6583, 0.2833, 0.6583, 0.2833, 0.6417, 0.2917, 0.6417, 0.2917, 0.6583, 0.2833, 0.6583, 0.275, 0.6417, 0.2833, 0.6417, 0.2833, 0.6583, 0.275, 0.6583, 0.275, 0.6417, 0.2833, 0.6417, 0.2833, 0.6583, 0.275, 0.6583, 0.2833, 0.6417, 0.2917, 0.6417, 0.2917, 0.6583, 0.2833, 0.6583, 0.2833, 0.6417, 0.2917, 0.6417, 0.2917, 0.6583, 0.2833, 0.6583, 0.2833, 0.6417, 0.2917, 0.6417, 0.2917, 0.6583, 0.2833, 0.6583, 0.2833, 0.6417, 0.2917, 0.6417, 0.2917, 0.6583, 0.2833, 0.6583, 0.275, 0.6417, 0.2833, 0.6417, 0.2833, 0.6583, 0.275, 0.6583, 0.275, 0.6417, 0.2833, 0.6417, 0.2833, 0.6583, 0.275, 0.6583, 0.2833, 0.6417, 0.2917, 0.6417, 0.2917, 0.6583, 0.2833, 0.6583, 0.2833, 0.6417, 0.2917, 0.6417, 0.2917, 0.6583, 0.2833, 0.6583, 0.2833, 0.6417, 0.2917, 0.6417, 0.2917, 0.6583, 0.2833, 0.6583, 0.2833, 0.6417, 0.2917, 0.6417, 0.2917, 0.6583, 0.2833, 0.6583, 0.275, 0.6417, 0.2833, 0.6417, 0.2833, 0.6583, 0.275, 0.6583, 0.275, 0.6417, 0.2833, 0.6417, 0.2833, 0.6583, 0.275, 0.6583, 0.2833, 0.6417, 0.2917, 0.6417, 0.2917, 0.6583, 0.2833, 0.6583, 0.2833, 0.6417, 0.2917, 0.6417, 0.2917, 0.6583, 0.2833, 0.6583, 0.2833, 0.6417, 0.2917, 0.6417, 0.2917, 0.6583, 0.2833, 0.6583, 0.2833, 0.6417, 0.2917, 0.6417, 0.2917, 0.6583, 0.2833, 0.6583, 0.275, 0.6417, 0.2833, 0.6417, 0.2833, 0.6583, 0.275, 0.6583, 0.275, 0.6417, 0.2833, 0.6417, 0.2833, 0.6583, 0.275, 0.6583, 0.2833, 0.6417, 0.2917, 0.6417, 0.2917, 0.6583, 0.2833, 0.6583, 0.2833, 0.6417, 0.2917, 0.6417, 0.2917, 0.6583, 0.2833, 0.6583, 0.2833, 0.6417, 0.2917, 0.6417, 0.2917, 0.6583, 0.2833, 0.6583, 0.2833, 0.6417, 0.2917, 0.6417, 0.2917, 0.6583, 0.2833, 0.6583, 0.275, 0.6417, 0.2833, 0.6417, 0.2833, 0.6583, 0.275, 0.6583, 0.275, 0.6417, 0.2833, 0.6417, 0.2833, 0.6583, 0.275, 0.6583, 0.2833, 0.6417, 0.2917, 0.6417, 0.2917, 0.6583, 0.2833, 0.6583, 0.2833, 0.6417, 0.2917, 0.6417, 0.2917, 0.6583, 0.2833, 0.6583, 0.2833, 0.6417, 0.2917, 0.6417, 0.2917, 0.6583, 0.2833, 0.6583, 0.2833, 0.6417, 0.2917, 0.6417, 0.2917, 0.6583, 0.2833, 0.6583, 0.275, 0.6417, 0.2833, 0.6417, 0.2833, 0.6583, 0.275, 0.6583, 0.275, 0.6417, 0.2833, 0.6417, 0.2833, 0.6583, 0.275, 0.6583, 0.2833, 0.6417, 0.2917, 0.6417, 0.2917, 0.6583, 0.2833, 0.6583, 0.2833, 0.6417, 0.2917, 0.6417, 0.2917, 0.6583, 0.2833, 0.6583, 0.2833, 0.6417, 0.2917, 0.6417, 0.2917, 0.6583, 0.2833, 0.6583, 0.2833, 0.6417, 0.2917, 0.6417, 0.2917, 0.6583, 0.2833, 0.6583, 0.275, 0.6417, 0.2833, 0.6417, 0.2833, 0.6583, 0.275, 0.6583, 0.275, 0.6417, 0.2833, 0.6417, 0.2833, 0.6583, 0.275, 0.6583, 0.2833, 0.6417, 0.2917, 0.6417, 0.2917, 0.6583, 0.2833, 0.6583, 0.2833, 0.6417, 0.2917, 0.6417, 0.2917, 0.6583, 0.2833, 0.6583, 0.2833, 0.6417, 0.2917, 0.6417, 0.2917, 0.6583, 0.2833, 0.6583, 0.2833, 0.6417, 0.2917, 0.6417, 0.2917, 0.6583, 0.2833, 0.6583, 0.275, 0.6417, 0.2833, 0.6417, 0.2833, 0.6583, 0.275, 0.6583, 0.275, 0.6417, 0.2833, 0.6417, 0.2833, 0.6583, 0.275, 0.6583, 0.2833, 0.6417, 0.2917, 0.6417, 0.2917, 0.6583, 0.2833, 0.6583, 0.2833, 0.6417, 0.2917, 0.6417, 0.2917, 0.6583, 0.2833, 0.6583, 0.2833, 0.6417, 0.2917, 0.6417, 0.2917, 0.6583, 0.2833, 0.6583, 0.2833, 0.6417, 0.2917, 0.6417, 0.2917, 0.6583, 0.2833, 0.6583, 0.275, 0.6417, 0.2833, 0.6417, 0.2833, 0.6583, 0.275, 0.6583, 0.275, 0.6417, 0.2833, 0.6417, 0.2833, 0.6583, 0.275, 0.6583, 0.2833, 0.6417, 0.2917, 0.6417, 0.2917, 0.6583, 0.2833, 0.6583, 0.2833, 0.6417, 0.2917, 0.6417, 0.2917, 0.6583, 0.2833, 0.6583, 0.2833, 0.6417, 0.2917, 0.6417, 0.2917, 0.6583, 0.2833, 0.6583, 0.2833, 0.6417, 0.2917, 0.6417, 0.2917, 0.6583, 0.2833, 0.6583, 0.275, 0.6417, 0.2833, 0.6417, 0.2833, 0.6583, 0.275, 0.6583, 0.275, 0.6417, 0.2833, 0.6417, 0.2833, 0.6583, 0.275, 0.6583, 0.2833, 0.6417, 0.2917, 0.6417, 0.2917, 0.6583, 0.2833, 0.6583, 0.2833, 0.6417, 0.2917, 0.6417, 0.2917, 0.6583, 0.2833, 0.6583, 0.2833, 0.6417, 0.2917, 0.6417, 0.2917, 0.6583, 0.2833, 0.6583, 0.2833, 0.6417, 0.2917, 0.6417, 0.2917, 0.6583, 0.2833, 0.6583, 0.2833, 0.6417, 0.2917, 0.6417, 0.2917, 0.6583, 0.2833, 0.6583, 0.275, 0.6417, 0.2833, 0.6417, 0.2833, 0.6583, 0.275, 0.6583, 0.2833, 0.6417, 0.2917, 0.6417, 0.2917, 0.6583, 0.2833, 0.6583, 0.2833, 0.6417, 0.2917, 0.6417, 0.2917, 0.6583, 0.2833, 0.6583, 0.2833, 0.6417, 0.2917, 0.6417, 0.2917, 0.6583, 0.2833, 0.6583, 0.2833, 0.6417, 0.2917, 0.6417, 0.2917, 0.6583, 0.2833, 0.6583, 0.2833, 0.6417, 0.2917, 0.6417, 0.2917, 0.6583, 0.2833, 0.6583, 0.275, 0.6417, 0.2833, 0.6417, 0.2833, 0.6583, 0.275, 0.6583, 0.2833, 0.6417, 0.2917, 0.6417, 0.2917, 0.6583, 0.2833, 0.6583, 0.2833, 0.6417, 0.2917, 0.6417, 0.2917, 0.6583, 0.2833, 0.6583, 0.2833, 0.6417, 0.2917, 0.6417, 0.2917, 0.6583, 0.2833, 0.6583, 0.2833, 0.6417, 0.2917, 0.6417, 0.2917, 0.6583, 0.2833, 0.6583, 0.275, 0.6417, 0.2833, 0.6417, 0.2833, 0.6583, 0.275, 0.6583, 0.275, 0.6417, 0.2833, 0.6417, 0.2833, 0.6583, 0.275, 0.6583, 0.2833, 0.6417, 0.2917, 0.6417, 0.2917, 0.6583, 0.2833, 0.6583, 0.2833, 0.6417, 0.2917, 0.6417, 0.2917, 0.6583, 0.2833, 0.6583, 0.2833, 0.6417, 0.2917, 0.6417, 0.2917, 0.6583, 0.2833, 0.6583, 0.2833, 0.6417, 0.2917, 0.6417, 0.2917, 0.6583, 0.2833, 0.6583, 0.275, 0.6417, 0.2833, 0.6417, 0.2833, 0.6583, 0.275, 0.6583, 0.275, 0.6417, 0.2833, 0.6417, 0.2833, 0.6583, 0.275, 0.6583, 0.2833, 0.6417, 0.2917, 0.6417, 0.2917, 0.6583, 0.2833, 0.6583, 0.2833, 0.6417, 0.2917, 0.6417, 0.2917, 0.6583, 0.2833, 0.6583, 0.2833, 0.6417, 0.2917, 0.6417, 0.2917, 0.6583, 0.2833, 0.6583, 0.2833, 0.6417, 0.2917, 0.6417, 0.2917, 0.6583, 0.2833, 0.6583, 0.275, 0.6417, 0.2833, 0.6417, 0.2833, 0.6583, 0.275, 0.6583, 0.275, 0.6417, 0.2833, 0.6417, 0.2833, 0.6583, 0.275, 0.6583, 0.2833, 0.6417, 0.2917, 0.6417, 0.2917, 0.6583, 0.2833, 0.6583, 0.2833, 0.6417, 0.2917, 0.6417, 0.2917, 0.6583, 0.2833, 0.6583, 0.2833, 0.6417, 0.2917, 0.6417, 0.2917, 0.6583, 0.2833, 0.6583, 0.2833, 0.6417, 0.2917, 0.6417, 0.2917, 0.6583, 0.2833, 0.6583, 0.275, 0.6417, 0.2833, 0.6417, 0.2833, 0.6583, 0.275, 0.6583, 0.275, 0.6417, 0.2833, 0.6417, 0.2833, 0.6583, 0.275, 0.6583, 0.2833, 0.6417, 0.2917, 0.6417, 0.2917, 0.6583, 0.2833, 0.6583, 0.2833, 0.6417, 0.2917, 0.6417, 0.2917, 0.6583, 0.2833, 0.6583, 0.2833, 0.6417, 0.2917, 0.6417, 0.2917, 0.6583, 0.2833, 0.6583, 0.2833, 0.6417, 0.2917, 0.6417, 0.2917, 0.6583, 0.2833, 0.6583, 0.275, 0.6417, 0.2833, 0.6417, 0.2833, 0.6583, 0.275, 0.6583, 0.275, 0.6417, 0.2833, 0.6417, 0.2833, 0.6583, 0.275, 0.6583, 0.2833, 0.6417, 0.2917, 0.6417, 0.2917, 0.6583, 0.2833, 0.6583, 0.2833, 0.6417, 0.2917, 0.6417, 0.2917, 0.6583, 0.2833, 0.6583, 0.2833, 0.6417, 0.2917, 0.6417, 0.2917, 0.6583, 0.2833, 0.6583, 0.2833, 0.6417, 0.2917, 0.6417, 0.2917, 0.6583, 0.2833, 0.6583, 0.275, 0.6417, 0.2833, 0.6417, 0.2833, 0.6583, 0.275, 0.6583, 0.275, 0.6417, 0.2833, 0.6417, 0.2833, 0.6583, 0.275, 0.6583, 0.2833, 0.6417, 0.2917, 0.6417, 0.2917, 0.6583, 0.2833, 0.6583, 0.2833, 0.6417, 0.2917, 0.6417, 0.2917, 0.6583, 0.2833, 0.6583, 0.2833, 0.6417, 0.2917, 0.6417, 0.2917, 0.6583, 0.2833, 0.6583, 0.2833, 0.6417, 0.2917, 0.6417, 0.2917, 0.6583, 0.2833, 0.6583, 0.275, 0.6417, 0.2833, 0.6417, 0.2833, 0.6583, 0.275, 0.6583, 0.275, 0.6417, 0.2833, 0.6417, 0.2833, 0.6583, 0.275, 0.6583, 0.2833, 0.6417, 0.2917, 0.6417, 0.2917, 0.6583, 0.2833, 0.6583, 0.2833, 0.6417, 0.2917, 0.6417, 0.2917, 0.6583, 0.2833, 0.6583, 0.2833, 0.6417, 0.2917, 0.6417, 0.2917, 0.6583, 0.2833, 0.6583, 0.2833, 0.6417, 0.2917, 0.6417, 0.2917, 0.6583, 0.2833, 0.6583, 0.275, 0.6417, 0.2833, 0.6417, 0.2833, 0.6583, 0.275, 0.6583, 0.275, 0.6417, 0.2833, 0.6417, 0.2833, 0.6583, 0.275, 0.6583, 0.2833, 0.6417, 0.2917, 0.6417, 0.2917, 0.6583, 0.2833, 0.6583, 0.2833, 0.6417, 0.2917, 0.6417, 0.2917, 0.6583, 0.2833, 0.6583, 0.2833, 0.6417, 0.2917, 0.6417, 0.2917, 0.6583, 0.2833, 0.6583, 0.2833, 0.6417, 0.2917, 0.6417, 0.2917, 0.6583, 0.2833, 0.6583, 0.275, 0.6417, 0.2833, 0.6417, 0.2833, 0.6583, 0.275, 0.6583, 0.275, 0.6417, 0.2833, 0.6417, 0.2833, 0.6583, 0.275, 0.6583, 0.2833, 0.6417, 0.2917, 0.6417, 0.2917, 0.6583, 0.2833, 0.6583, 0.2833, 0.6417, 0.2917, 0.6417, 0.2917, 0.6583, 0.2833, 0.6583, 0.2833, 0.6417, 0.2917, 0.6417, 0.2917, 0.6583, 0.2833, 0.6583, 0.2833, 0.6417, 0.2917, 0.6417, 0.2917, 0.6583, 0.2833, 0.6583, 0.275, 0.6417, 0.2833, 0.6417, 0.2833, 0.6583, 0.275, 0.6583, 0.275, 0.6417, 0.2833, 0.6417, 0.2833, 0.6583, 0.275, 0.6583])
me_cube_001.materials.append(mat_material)
me_cube_001.use_remesh_fix_poles = True
me_cube_001.use_remesh_preserve_attributes = False
me_cube_001.use_mirror_vertex_groups = False
me_cube_001.update()

# ---- objects
ob_cube = bpy.data.objects.new('Cube', me_cube_001)

# ---- transforms, parenting, visibility, modifiers, constraints
ob_cube.location = (0.0, 0.0, 0.0)
ob_cube.lineart.crease_threshold = 0.0

# ---- collection membership
col_collection.objects.link(ob_cube)

# ---- scene / render settings (as saved in the file)
scene.frame_start = 1; scene.frame_end = 250; scene.frame_set(1)
scene.render.engine = 'BLENDER_EEVEE_NEXT'
scene.cycles.use_denoising = False
scene.cycles.samples = 128
scene.cycles.sampling_pattern = 'TABULATED_SOBOL'
scene.cycles.use_adaptive_sampling = False
scene.cycles.use_light_tree = False
scene.view_settings.view_transform = 'Filmic'
bpy.context.view_layer.update()

# ---- added for rendering (the .blend has no active camera and no usable light): camera, sun
cam_auto = bpy.data.cameras.new('AutoCamera')
cam_auto.lens = 50.0
cam_auto.sensor_width = 36.0
cam_auto.clip_end = 1000.0
ob_auto_camera = bpy.data.objects.new('AutoCamera', cam_auto)
scene.collection.objects.link(ob_auto_camera)
ob_auto_camera.location = (50.347, -75.0614, 44.4091)
ob_auto_camera.rotation_euler = (1.09748, -7.21219e-08, 0.694738)
scene.camera = ob_auto_camera
light_auto_sun = bpy.data.lights.new('AutoSun', 'SUN')
light_auto_sun.energy = 3.0
light_auto_sun.angle = 0.0523599
ob_auto_sun = bpy.data.objects.new('AutoSun', light_auto_sun)
scene.collection.objects.link(ob_auto_sun)
ob_auto_sun.rotation_euler = (0.872665, 0.174533, 0.523599)
bpy.context.view_layer.update()
